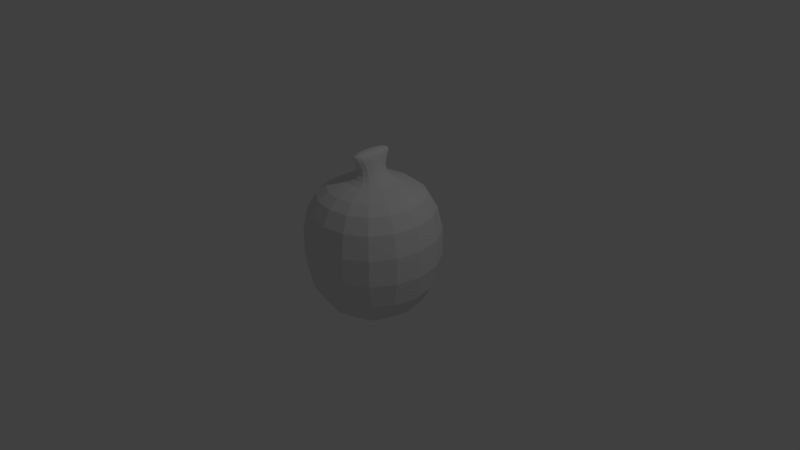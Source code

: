 # Source: geldsack.blend  (saved by Blender 2.76.0; exported with 4.5.12 LTS)
import bpy
from mathutils import Matrix  # noqa: F401  (used for matrix-valued properties, if any)

bpy.ops.wm.read_factory_settings(use_empty=True)
scene = bpy.context.scene
scene.name = 'Scene'

# ---- collections
col_collection_1 = bpy.data.collections.new('Collection 1'); scene.collection.children.link(col_collection_1)

# ---- materials (node trees are filled in below, after node groups)
mat_material = bpy.data.materials.new('Material')
mat_material.alpha_threshold = 0.0
mat_material.use_transparent_shadow = False
mat_material.roughness = 0.5
mat_material.line_color = (0.0, 0.0, 0.0, 1.0)

# ---- material node trees

# ---- world
world_world = bpy.data.worlds.new('World'); scene.world = world_world
world_world.color = (0.05088, 0.05088, 0.05088)
world_world.use_sun_shadow = False
world_world.sun_shadow_jitter_overblur = 0.0
world_world.cycles.sampling_method = 'MANUAL'
world_world.cycles.sample_map_resolution = 256

# ---- cameras
cam_camera = bpy.data.cameras.new('Camera')
cam_camera.clip_end = 100.0
cam_camera.lens = 35.0
cam_camera.sensor_width = 32.0
cam_camera.sensor_height = 18.0
cam_camera.ortho_scale = 7.314
cam_camera.dof.focus_distance = 0.0
cam_camera.dof.aperture_fstop = 128.0

# ---- lights
light_lamp = bpy.data.lights.new('Lamp', 'POINT')
light_lamp.transmission_factor = 0.0
light_lamp.cutoff_distance = 30.0
light_lamp.energy = 100.0
light_lamp.shadow_buffer_clip_start = 1.001
light_lamp.shadow_soft_size = 0.1
light_lamp.shadow_maximum_resolution = 0.006
light_lamp.use_absolute_resolution = True
light_lamp.cycles.use_multiple_importance_sampling = False

# ---- meshes
me_cube = bpy.data.meshes.new('Cube')
me_cube.from_pydata([(1.0, 1.0, -1.0), (1.0, -1.0, -1.0), (-1.0, -1.0, -1.0), (-1.0, 1.0, -1.0), (1.0, 1.0, 1.0), (1.0, -1.0, 1.0), (-1.0, -1.0, 1.0), (-1.0, 1.0, 1.0), (0.2049, 0.2049, 1.0), (0.2049, -0.2049, 1.0), (-0.2049, -0.2049, 1.0), (-0.2049, 0.2049, 1.0), (0.1182, 0.2049, 1.309), (0.1182, -0.2049, 1.309), (-0.1182, -0.2049, 1.309), (-0.1182, 0.2049, 1.309), (0.1182, 0.4278, 1.462), (0.1182, -0.4278, 1.462), (-0.1182, -0.4278, 1.462), (-0.1182, 0.4278, 1.462)], [], [(0, 1, 2, 3), (5, 4, 8, 9), (0, 4, 5, 1), (1, 5, 6, 2), (2, 6, 7, 3), (4, 0, 3, 7), (11, 10, 14, 15), (7, 6, 10, 11), (4, 7, 11, 8), (6, 5, 9, 10), (14, 13, 17, 18), (8, 11, 15, 12), (10, 9, 13, 14), (9, 8, 12, 13), (16, 19, 18, 17), (13, 12, 16, 17), (15, 14, 18, 19), (12, 15, 19, 16)])
_uv = me_cube.uv_layers.new(name='UVMap')
_uv.uv.foreach_set('vector', [0.3338, 0.4119, 0.6676, 0.4119, 0.6676, 0.8238, 0.3338, 0.8238, 0.0, 0.4119, 0.3338, 0.4119, 0.2011, 0.5756, 0.1327, 0.5756, 0.6676, 0.4119, 1.0, 0.4119, 1.0, 0.8238, 0.6676, 0.8238, 1.99e-08, 0.4119, 0.0, 1.35e-07, 0.3338, 0.0, 0.3338, 0.4119, 1.0, 0.4119, 0.6676, 0.4119, 0.6676, 0.0, 1.0, 0.0, 0.3338, 0.0, 0.6676, 3.683e-08, 0.6676, 0.4119, 0.3338, 0.4119, 9.948e-09, 0.9541, 0.0, 0.8697, 0.05262, 0.8697, 0.05262, 0.9541, 0.3338, 0.8238, 4.974e-08, 0.8238, 0.1327, 0.66, 0.2011, 0.66, 0.3338, 0.4119, 0.3338, 0.8238, 0.2011, 0.66, 0.2011, 0.5756, 4.974e-08, 0.8238, 0.0, 0.4119, 0.1327, 0.5756, 0.1327, 0.66, 0.336, 0.8238, 0.336, 0.8725, 0.2988, 0.8725, 0.2988, 0.8238, 0.2472, 0.8238, 0.2472, 0.9082, 0.1957, 0.8903, 0.1957, 0.8416, 0.2988, 0.8238, 0.2988, 0.9082, 0.2472, 0.8903, 0.2472, 0.8416, 0.07812, 0.9541, 0.07812, 0.8697, 0.1307, 0.8697, 0.1307, 0.9541, 0.1562, 0.8238, 0.1957, 0.8238, 0.1957, 1.0, 0.1562, 1.0, 0.1307, 0.9541, 0.1307, 0.8697, 0.1562, 0.8238, 0.1562, 1.0, 0.05262, 0.9541, 0.05262, 0.8697, 0.07812, 0.8238, 0.07812, 1.0, 0.336, 0.8725, 0.336, 0.8238, 0.3732, 0.8238, 0.3732, 0.8725])
me_cube.materials.append(mat_material)
me_cube.use_remesh_preserve_volume = False
me_cube.use_remesh_preserve_attributes = False
me_cube.use_mirror_vertex_groups = False
me_cube.update()

# ---- objects
ob_cube = bpy.data.objects.new('Cube', me_cube)
ob_lamp = bpy.data.objects.new('Lamp', light_lamp)
ob_camera = bpy.data.objects.new('Camera', cam_camera)

# ---- transforms, parenting, visibility, modifiers, constraints
ob_cube.location = (0.0, 0.0, 0.0)
ob_cube.lock_rotations_4d = False
ob_cube.empty_display_type = 'ARROWS'
ob_cube.lineart.crease_threshold = 0.0
_m = ob_cube.modifiers.new('Subsurf', 'SUBSURF')
_m.uv_smooth = 'PRESERVE_CORNERS'
_m.quality = 2
_m.levels = 2
_m.show_only_control_edges = False
ob_lamp.location = (4.076, 1.005, 5.904)
ob_lamp.rotation_euler = (0.6503, 0.05522, 1.866)
ob_lamp.lock_rotations_4d = False
ob_lamp.empty_display_type = 'ARROWS'
ob_lamp.color = (0.0, 0.0, 0.0, 0.0)
ob_lamp.lineart.crease_threshold = 0.0
ob_camera.location = (7.481, -6.508, 5.344)
ob_camera.rotation_euler = (1.109, 0.01082, 0.8149)
ob_camera.lock_rotations_4d = False
ob_camera.empty_display_type = 'ARROWS'
ob_camera.color = (0.0, 0.0, 0.0, 0.0)
ob_camera.display_type = 'WIRE'
ob_camera.lineart.crease_threshold = 0.0

# ---- collection membership
col_collection_1.objects.link(ob_cube)
col_collection_1.objects.link(ob_lamp)
col_collection_1.objects.link(ob_camera)

# ---- scene / render settings (as saved in the file)
scene.camera = ob_camera
scene.frame_start = 1; scene.frame_end = 250; scene.frame_set(1)
scene.render.engine = 'BLENDER_EEVEE_NEXT'
scene.render.resolution_percentage = 50
scene.render.dither_intensity = 0.0
scene.cycles.use_denoising = False
scene.cycles.samples = 10
scene.cycles.sampling_pattern = 'TABULATED_SOBOL'
scene.cycles.light_sampling_threshold = 0.0
scene.cycles.use_adaptive_sampling = False
scene.cycles.use_light_tree = False
scene.cycles.blur_glossy = 0.0
scene.cycles.pixel_filter_type = 'GAUSSIAN'
scene.cycles.sample_clamp_indirect = 0.0
scene.view_settings.view_transform = 'Standard'
bpy.context.view_layer.update()
